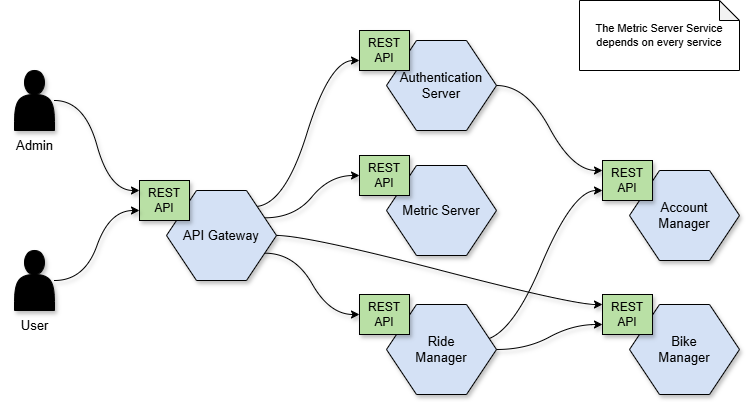

The diagram above was exported from draw.io. Its source (the exported page's mxGraphModel, read from the mxfile embedded in the PNG):
<mxGraphModel dx="1502" dy="578" grid="1" gridSize="10" guides="1" tooltips="1" connect="1" arrows="1" fold="1" page="1" pageScale="1" pageWidth="1169" pageHeight="827" math="0" shadow="0">
  <root>
    <mxCell id="0" />
    <mxCell id="1" parent="0" />
    <mxCell id="8nEzy_e468E01QLShqZy-20" style="rounded=0;orthogonalLoop=1;jettySize=auto;html=1;edgeStyle=entityRelationEdgeStyle;curved=1;exitX=1;exitY=0.75;exitDx=0;exitDy=0;shadow=1;" parent="1" source="8nEzy_e468E01QLShqZy-3" target="8nEzy_e468E01QLShqZy-10" edge="1">
      <mxGeometry relative="1" as="geometry" />
    </mxCell>
    <mxCell id="8nEzy_e468E01QLShqZy-25" style="edgeStyle=entityRelationEdgeStyle;shape=connector;rounded=0;orthogonalLoop=1;jettySize=auto;html=1;strokeColor=default;align=center;verticalAlign=middle;fontFamily=Helvetica;fontSize=11;fontColor=default;labelBackgroundColor=default;endArrow=classic;curved=1;entryX=0;entryY=0.25;entryDx=0;entryDy=0;flowAnimation=0;shadow=1;" parent="1" source="8nEzy_e468E01QLShqZy-3" target="8nEzy_e468E01QLShqZy-12" edge="1">
      <mxGeometry relative="1" as="geometry">
        <Array as="points">
          <mxPoint x="390" y="255" />
        </Array>
      </mxGeometry>
    </mxCell>
    <mxCell id="_3rMmKbdJa19w416bYQ1-1" style="rounded=0;orthogonalLoop=1;jettySize=auto;html=1;edgeStyle=entityRelationEdgeStyle;curved=1;exitX=1;exitY=0.25;exitDx=0;exitDy=0;shadow=1;" parent="1" source="8nEzy_e468E01QLShqZy-3" target="8nEzy_e468E01QLShqZy-8" edge="1">
      <mxGeometry relative="1" as="geometry" />
    </mxCell>
    <mxCell id="_3rMmKbdJa19w416bYQ1-5" style="edgeStyle=entityRelationEdgeStyle;shape=connector;rounded=0;orthogonalLoop=1;jettySize=auto;html=1;entryX=0;entryY=0.75;entryDx=0;entryDy=0;strokeColor=default;align=center;verticalAlign=middle;fontFamily=Helvetica;fontSize=11;fontColor=default;labelBackgroundColor=default;endArrow=classic;curved=1;exitX=0.797;exitY=0.179;exitDx=0;exitDy=0;exitPerimeter=0;shadow=1;" parent="1" source="8nEzy_e468E01QLShqZy-3" target="8nEzy_e468E01QLShqZy-6" edge="1">
      <mxGeometry relative="1" as="geometry" />
    </mxCell>
    <mxCell id="8nEzy_e468E01QLShqZy-3" value="&lt;font style=&quot;font-size: 13px;&quot;&gt;API&amp;nbsp;&lt;/font&gt;&lt;span style=&quot;font-size: 13px; background-color: initial;&quot;&gt;Gateway&lt;/span&gt;" style="shape=hexagon;perimeter=hexagonPerimeter2;whiteSpace=wrap;html=1;fixedSize=1;size=30;fillColor=#D4E1F5;shadow=1;" parent="1" vertex="1">
      <mxGeometry x="217" y="210" width="110" height="90" as="geometry" />
    </mxCell>
    <mxCell id="8nEzy_e468E01QLShqZy-4" value="REST&lt;br&gt;API" style="rounded=0;whiteSpace=wrap;html=1;fillColor=#B9E0A5;shadow=1;" parent="1" vertex="1">
      <mxGeometry x="190" y="200" width="50" height="40" as="geometry" />
    </mxCell>
    <mxCell id="8nEzy_e468E01QLShqZy-23" style="edgeStyle=entityRelationEdgeStyle;shape=connector;rounded=0;orthogonalLoop=1;jettySize=auto;html=1;strokeColor=default;align=center;verticalAlign=middle;fontFamily=Helvetica;fontSize=11;fontColor=default;labelBackgroundColor=default;endArrow=classic;curved=1;entryX=0;entryY=0.25;entryDx=0;entryDy=0;shadow=1;" parent="1" source="8nEzy_e468E01QLShqZy-5" target="8nEzy_e468E01QLShqZy-14" edge="1">
      <mxGeometry relative="1" as="geometry" />
    </mxCell>
    <mxCell id="8nEzy_e468E01QLShqZy-5" value="&lt;span style=&quot;font-size: 13px;&quot;&gt;Authentication&lt;/span&gt;&lt;div&gt;&lt;span style=&quot;font-size: 13px;&quot;&gt;Server&lt;/span&gt;&lt;/div&gt;" style="shape=hexagon;perimeter=hexagonPerimeter2;whiteSpace=wrap;html=1;fixedSize=1;size=30;fillColor=#D4E1F5;shadow=1;" parent="1" vertex="1">
      <mxGeometry x="437" y="60" width="110" height="90" as="geometry" />
    </mxCell>
    <mxCell id="8nEzy_e468E01QLShqZy-6" value="REST&lt;br&gt;API" style="rounded=0;whiteSpace=wrap;html=1;fillColor=#B9E0A5;shadow=1;" parent="1" vertex="1">
      <mxGeometry x="410" y="50" width="50" height="40" as="geometry" />
    </mxCell>
    <mxCell id="8nEzy_e468E01QLShqZy-7" value="&lt;span style=&quot;font-size: 13px;&quot;&gt;Metric Server&lt;/span&gt;" style="shape=hexagon;perimeter=hexagonPerimeter2;whiteSpace=wrap;html=1;fixedSize=1;size=30;fillColor=#D4E1F5;shadow=1;" parent="1" vertex="1">
      <mxGeometry x="437" y="185" width="110" height="90" as="geometry" />
    </mxCell>
    <mxCell id="8nEzy_e468E01QLShqZy-8" value="REST&lt;br&gt;API" style="rounded=0;whiteSpace=wrap;html=1;fillColor=#B9E0A5;shadow=1;" parent="1" vertex="1">
      <mxGeometry x="410" y="175" width="50" height="40" as="geometry" />
    </mxCell>
    <mxCell id="8nEzy_e468E01QLShqZy-18" style="rounded=0;orthogonalLoop=1;jettySize=auto;html=1;edgeStyle=entityRelationEdgeStyle;curved=1;entryX=0;entryY=0.75;entryDx=0;entryDy=0;exitX=0.845;exitY=0.4;exitDx=0;exitDy=0;exitPerimeter=0;shadow=1;" parent="1" source="8nEzy_e468E01QLShqZy-9" target="8nEzy_e468E01QLShqZy-14" edge="1">
      <mxGeometry relative="1" as="geometry">
        <mxPoint x="530" y="370" as="sourcePoint" />
      </mxGeometry>
    </mxCell>
    <mxCell id="8nEzy_e468E01QLShqZy-19" style="rounded=0;orthogonalLoop=1;jettySize=auto;html=1;edgeStyle=entityRelationEdgeStyle;curved=1;entryX=0;entryY=0.75;entryDx=0;entryDy=0;shadow=1;" parent="1" source="8nEzy_e468E01QLShqZy-9" target="8nEzy_e468E01QLShqZy-12" edge="1">
      <mxGeometry relative="1" as="geometry" />
    </mxCell>
    <mxCell id="8nEzy_e468E01QLShqZy-9" value="&lt;span style=&quot;font-size: 13px;&quot;&gt;Ride&lt;/span&gt;&lt;div&gt;&lt;span style=&quot;font-size: 13px;&quot;&gt;Manager&lt;/span&gt;&lt;/div&gt;" style="shape=hexagon;perimeter=hexagonPerimeter2;whiteSpace=wrap;html=1;fixedSize=1;size=30;fillColor=#D4E1F5;shadow=1;" parent="1" vertex="1">
      <mxGeometry x="437" y="324" width="110" height="90" as="geometry" />
    </mxCell>
    <mxCell id="8nEzy_e468E01QLShqZy-10" value="REST&lt;br&gt;API" style="rounded=0;whiteSpace=wrap;html=1;fillColor=#B9E0A5;shadow=1;glass=0;" parent="1" vertex="1">
      <mxGeometry x="410" y="314" width="50" height="40" as="geometry" />
    </mxCell>
    <mxCell id="8nEzy_e468E01QLShqZy-11" value="&lt;span style=&quot;font-size: 13px;&quot;&gt;Bike&lt;/span&gt;&lt;div&gt;&lt;span style=&quot;font-size: 13px;&quot;&gt;Manager&lt;/span&gt;&lt;/div&gt;" style="shape=hexagon;perimeter=hexagonPerimeter2;whiteSpace=wrap;html=1;fixedSize=1;size=30;fillColor=#D4E1F5;shadow=1;" parent="1" vertex="1">
      <mxGeometry x="680" y="324" width="110" height="90" as="geometry" />
    </mxCell>
    <mxCell id="8nEzy_e468E01QLShqZy-12" value="REST&lt;br&gt;API" style="rounded=0;whiteSpace=wrap;html=1;fillColor=#B9E0A5;shadow=1;" parent="1" vertex="1">
      <mxGeometry x="653" y="314" width="50" height="40" as="geometry" />
    </mxCell>
    <mxCell id="8nEzy_e468E01QLShqZy-13" value="&lt;span style=&quot;font-size: 13px;&quot;&gt;Account&lt;/span&gt;&lt;div&gt;&lt;span style=&quot;font-size: 13px;&quot;&gt;Manager&lt;/span&gt;&lt;/div&gt;" style="shape=hexagon;perimeter=hexagonPerimeter2;whiteSpace=wrap;html=1;fixedSize=1;size=30;fillColor=#D4E1F5;shadow=1;rounded=0;" parent="1" vertex="1">
      <mxGeometry x="680" y="190" width="110" height="90" as="geometry" />
    </mxCell>
    <mxCell id="8nEzy_e468E01QLShqZy-14" value="REST&lt;br&gt;API" style="rounded=0;whiteSpace=wrap;html=1;fillColor=#B9E0A5;shadow=1;" parent="1" vertex="1">
      <mxGeometry x="653" y="180" width="50" height="40" as="geometry" />
    </mxCell>
    <mxCell id="8nEzy_e468E01QLShqZy-30" style="edgeStyle=entityRelationEdgeStyle;shape=connector;rounded=0;orthogonalLoop=1;jettySize=auto;html=1;strokeColor=default;align=center;verticalAlign=middle;fontFamily=Helvetica;fontSize=11;fontColor=default;labelBackgroundColor=default;endArrow=classic;curved=1;entryX=0;entryY=0.25;entryDx=0;entryDy=0;shadow=1;" parent="1" source="8nEzy_e468E01QLShqZy-26" target="8nEzy_e468E01QLShqZy-4" edge="1">
      <mxGeometry relative="1" as="geometry" />
    </mxCell>
    <mxCell id="8nEzy_e468E01QLShqZy-26" value="" style="shape=actor;whiteSpace=wrap;html=1;fontFamily=Helvetica;fontSize=11;fontColor=default;labelBackgroundColor=default;fillColor=#000000;shadow=1;" parent="1" vertex="1">
      <mxGeometry x="65" y="90" width="40" height="60" as="geometry" />
    </mxCell>
    <mxCell id="8nEzy_e468E01QLShqZy-27" value="Admin" style="text;html=1;align=center;verticalAlign=middle;resizable=0;points=[];autosize=1;strokeColor=none;fillColor=none;fontFamily=Helvetica;fontSize=13;fontColor=default;labelBackgroundColor=default;shadow=1;glass=0;" parent="1" vertex="1">
      <mxGeometry x="55" y="150" width="60" height="30" as="geometry" />
    </mxCell>
    <mxCell id="_3rMmKbdJa19w416bYQ1-3" style="edgeStyle=entityRelationEdgeStyle;shape=connector;rounded=0;orthogonalLoop=1;jettySize=auto;html=1;strokeColor=default;align=center;verticalAlign=middle;fontFamily=Helvetica;fontSize=11;fontColor=default;labelBackgroundColor=default;endArrow=classic;curved=1;entryX=0;entryY=0.75;entryDx=0;entryDy=0;entryPerimeter=0;shadow=1;" parent="1" source="8nEzy_e468E01QLShqZy-28" target="8nEzy_e468E01QLShqZy-4" edge="1">
      <mxGeometry relative="1" as="geometry" />
    </mxCell>
    <mxCell id="8nEzy_e468E01QLShqZy-28" value="" style="shape=actor;whiteSpace=wrap;html=1;fontFamily=Helvetica;fontSize=11;fontColor=default;labelBackgroundColor=default;fillColor=#000000;shadow=1;" parent="1" vertex="1">
      <mxGeometry x="65" y="270" width="40" height="60" as="geometry" />
    </mxCell>
    <mxCell id="8nEzy_e468E01QLShqZy-29" value="User" style="text;html=1;align=center;verticalAlign=middle;resizable=0;points=[];autosize=1;strokeColor=none;fillColor=none;fontFamily=Helvetica;fontSize=13;fontColor=default;labelBackgroundColor=default;shadow=1;" parent="1" vertex="1">
      <mxGeometry x="60" y="330" width="50" height="30" as="geometry" />
    </mxCell>
    <mxCell id="8nEzy_e468E01QLShqZy-33" value="The Metric Server Service depends on every service" style="shape=note;whiteSpace=wrap;html=1;backgroundOutline=1;darkOpacity=0.05;fontFamily=Helvetica;fontSize=11;fontColor=default;labelBackgroundColor=default;size=20;align=center;" parent="1" vertex="1">
      <mxGeometry x="630" y="20" width="160" height="70" as="geometry" />
    </mxCell>
  </root>
</mxGraphModel>